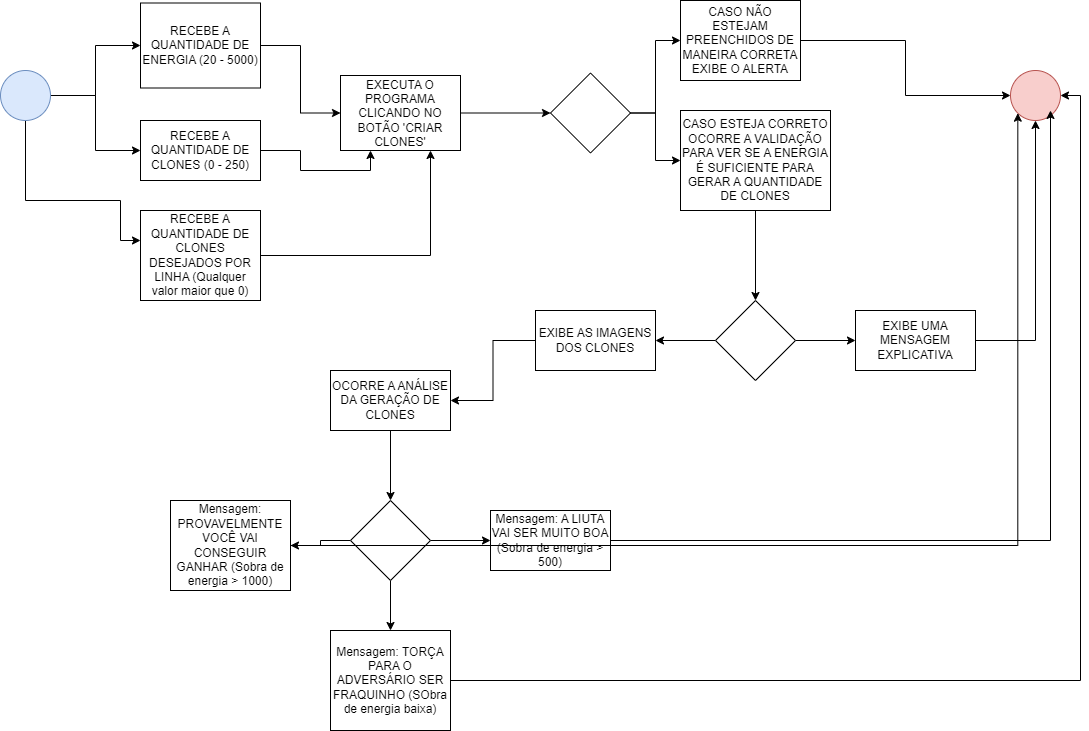

The diagram above was exported from draw.io. Its source (the exported page's mxGraphModel, read from the mxfile embedded in the PNG):
<mxGraphModel dx="782" dy="475" grid="1" gridSize="10" guides="1" tooltips="1" connect="1" arrows="1" fold="1" page="1" pageScale="1" pageWidth="827" pageHeight="1169" math="0" shadow="0">
  <root>
    <mxCell id="0" />
    <mxCell id="1" parent="0" />
    <mxCell id="bQ5RRh9oKzt3sdPuul7U-4" value="" style="edgeStyle=orthogonalEdgeStyle;rounded=0;orthogonalLoop=1;jettySize=auto;html=1;" edge="1" parent="1" source="bQ5RRh9oKzt3sdPuul7U-1" target="bQ5RRh9oKzt3sdPuul7U-3">
      <mxGeometry relative="1" as="geometry" />
    </mxCell>
    <mxCell id="bQ5RRh9oKzt3sdPuul7U-10" value="" style="edgeStyle=orthogonalEdgeStyle;rounded=0;orthogonalLoop=1;jettySize=auto;html=1;" edge="1" parent="1" source="bQ5RRh9oKzt3sdPuul7U-1" target="bQ5RRh9oKzt3sdPuul7U-9">
      <mxGeometry relative="1" as="geometry" />
    </mxCell>
    <mxCell id="bQ5RRh9oKzt3sdPuul7U-12" value="" style="edgeStyle=orthogonalEdgeStyle;rounded=0;orthogonalLoop=1;jettySize=auto;html=1;" edge="1" parent="1" source="bQ5RRh9oKzt3sdPuul7U-1" target="bQ5RRh9oKzt3sdPuul7U-11">
      <mxGeometry relative="1" as="geometry">
        <Array as="points">
          <mxPoint x="65" y="220" />
          <mxPoint x="160" y="220" />
          <mxPoint x="160" y="260" />
        </Array>
      </mxGeometry>
    </mxCell>
    <mxCell id="bQ5RRh9oKzt3sdPuul7U-1" value="" style="ellipse;whiteSpace=wrap;html=1;aspect=fixed;fillColor=#dae8fc;strokeColor=#6c8ebf;" vertex="1" parent="1">
      <mxGeometry x="40" y="90" width="50" height="50" as="geometry" />
    </mxCell>
    <mxCell id="bQ5RRh9oKzt3sdPuul7U-6" value="" style="edgeStyle=orthogonalEdgeStyle;rounded=0;orthogonalLoop=1;jettySize=auto;html=1;" edge="1" parent="1" source="bQ5RRh9oKzt3sdPuul7U-3" target="bQ5RRh9oKzt3sdPuul7U-5">
      <mxGeometry relative="1" as="geometry" />
    </mxCell>
    <mxCell id="bQ5RRh9oKzt3sdPuul7U-3" value="RECEBE A QUANTIDADE DE ENERGIA (20 - 5000)" style="whiteSpace=wrap;html=1;" vertex="1" parent="1">
      <mxGeometry x="180" y="22.5" width="120" height="85" as="geometry" />
    </mxCell>
    <mxCell id="bQ5RRh9oKzt3sdPuul7U-8" value="" style="edgeStyle=orthogonalEdgeStyle;rounded=0;orthogonalLoop=1;jettySize=auto;html=1;entryX=0;entryY=0.5;entryDx=0;entryDy=0;" edge="1" parent="1" source="bQ5RRh9oKzt3sdPuul7U-5" target="bQ5RRh9oKzt3sdPuul7U-15">
      <mxGeometry relative="1" as="geometry">
        <mxPoint x="580" y="65" as="targetPoint" />
        <Array as="points">
          <mxPoint x="590" y="133" />
        </Array>
      </mxGeometry>
    </mxCell>
    <mxCell id="bQ5RRh9oKzt3sdPuul7U-5" value="EXECUTA O PROGRAMA CLICANDO NO BOTÃO 'CRIAR CLONES'" style="whiteSpace=wrap;html=1;" vertex="1" parent="1">
      <mxGeometry x="380" y="95" width="120" height="75" as="geometry" />
    </mxCell>
    <mxCell id="bQ5RRh9oKzt3sdPuul7U-13" style="edgeStyle=orthogonalEdgeStyle;rounded=0;orthogonalLoop=1;jettySize=auto;html=1;entryX=0.25;entryY=1;entryDx=0;entryDy=0;" edge="1" parent="1" source="bQ5RRh9oKzt3sdPuul7U-9" target="bQ5RRh9oKzt3sdPuul7U-5">
      <mxGeometry relative="1" as="geometry" />
    </mxCell>
    <mxCell id="bQ5RRh9oKzt3sdPuul7U-9" value="RECEBE A QUANTIDADE DE CLONES (0 - 250)" style="whiteSpace=wrap;html=1;" vertex="1" parent="1">
      <mxGeometry x="180" y="140" width="120" height="60" as="geometry" />
    </mxCell>
    <mxCell id="bQ5RRh9oKzt3sdPuul7U-14" style="edgeStyle=orthogonalEdgeStyle;rounded=0;orthogonalLoop=1;jettySize=auto;html=1;entryX=0.75;entryY=1;entryDx=0;entryDy=0;" edge="1" parent="1" source="bQ5RRh9oKzt3sdPuul7U-11" target="bQ5RRh9oKzt3sdPuul7U-5">
      <mxGeometry relative="1" as="geometry" />
    </mxCell>
    <mxCell id="bQ5RRh9oKzt3sdPuul7U-11" value="RECEBE A QUANTIDADE DE CLONES DESEJADOS POR LINHA (Qualquer valor maior que 0)" style="whiteSpace=wrap;html=1;" vertex="1" parent="1">
      <mxGeometry x="180" y="230" width="120" height="90" as="geometry" />
    </mxCell>
    <mxCell id="bQ5RRh9oKzt3sdPuul7U-17" value="" style="edgeStyle=orthogonalEdgeStyle;rounded=0;orthogonalLoop=1;jettySize=auto;html=1;" edge="1" parent="1" source="bQ5RRh9oKzt3sdPuul7U-15" target="bQ5RRh9oKzt3sdPuul7U-16">
      <mxGeometry relative="1" as="geometry" />
    </mxCell>
    <mxCell id="bQ5RRh9oKzt3sdPuul7U-19" value="" style="edgeStyle=orthogonalEdgeStyle;rounded=0;orthogonalLoop=1;jettySize=auto;html=1;" edge="1" parent="1" source="bQ5RRh9oKzt3sdPuul7U-15" target="bQ5RRh9oKzt3sdPuul7U-18">
      <mxGeometry relative="1" as="geometry" />
    </mxCell>
    <mxCell id="bQ5RRh9oKzt3sdPuul7U-15" value="" style="rhombus;whiteSpace=wrap;html=1;" vertex="1" parent="1">
      <mxGeometry x="590" y="92.5" width="80" height="80" as="geometry" />
    </mxCell>
    <mxCell id="bQ5RRh9oKzt3sdPuul7U-30" style="edgeStyle=orthogonalEdgeStyle;rounded=0;orthogonalLoop=1;jettySize=auto;html=1;entryX=0;entryY=0.5;entryDx=0;entryDy=0;" edge="1" parent="1" source="bQ5RRh9oKzt3sdPuul7U-16" target="bQ5RRh9oKzt3sdPuul7U-29">
      <mxGeometry relative="1" as="geometry" />
    </mxCell>
    <mxCell id="bQ5RRh9oKzt3sdPuul7U-16" value="CASO NÃO ESTEJAM PREENCHIDOS DE MANEIRA CORRETA EXIBE O ALERTA" style="whiteSpace=wrap;html=1;" vertex="1" parent="1">
      <mxGeometry x="720" y="20" width="120" height="80" as="geometry" />
    </mxCell>
    <mxCell id="bQ5RRh9oKzt3sdPuul7U-23" value="" style="edgeStyle=orthogonalEdgeStyle;rounded=0;orthogonalLoop=1;jettySize=auto;html=1;" edge="1" parent="1" source="bQ5RRh9oKzt3sdPuul7U-18" target="bQ5RRh9oKzt3sdPuul7U-22">
      <mxGeometry relative="1" as="geometry" />
    </mxCell>
    <mxCell id="bQ5RRh9oKzt3sdPuul7U-18" value="CASO ESTEJA CORRETO OCORRE A VALIDAÇÃO PARA VER SE A ENERGIA É SUFICIENTE PARA GERAR A QUANTIDADE DE CLONES" style="whiteSpace=wrap;html=1;" vertex="1" parent="1">
      <mxGeometry x="720" y="130" width="150" height="100" as="geometry" />
    </mxCell>
    <mxCell id="bQ5RRh9oKzt3sdPuul7U-25" value="" style="edgeStyle=orthogonalEdgeStyle;rounded=0;orthogonalLoop=1;jettySize=auto;html=1;" edge="1" parent="1" source="bQ5RRh9oKzt3sdPuul7U-22" target="bQ5RRh9oKzt3sdPuul7U-24">
      <mxGeometry relative="1" as="geometry" />
    </mxCell>
    <mxCell id="bQ5RRh9oKzt3sdPuul7U-27" value="" style="edgeStyle=orthogonalEdgeStyle;rounded=0;orthogonalLoop=1;jettySize=auto;html=1;" edge="1" parent="1" source="bQ5RRh9oKzt3sdPuul7U-22" target="bQ5RRh9oKzt3sdPuul7U-26">
      <mxGeometry relative="1" as="geometry" />
    </mxCell>
    <mxCell id="bQ5RRh9oKzt3sdPuul7U-22" value="" style="rhombus;whiteSpace=wrap;html=1;" vertex="1" parent="1">
      <mxGeometry x="755" y="320" width="80" height="80" as="geometry" />
    </mxCell>
    <mxCell id="bQ5RRh9oKzt3sdPuul7U-33" value="" style="edgeStyle=orthogonalEdgeStyle;rounded=0;orthogonalLoop=1;jettySize=auto;html=1;" edge="1" parent="1" source="bQ5RRh9oKzt3sdPuul7U-24" target="bQ5RRh9oKzt3sdPuul7U-32">
      <mxGeometry relative="1" as="geometry" />
    </mxCell>
    <mxCell id="bQ5RRh9oKzt3sdPuul7U-24" value="EXIBE AS IMAGENS DOS CLONES" style="whiteSpace=wrap;html=1;" vertex="1" parent="1">
      <mxGeometry x="575" y="330" width="120" height="60" as="geometry" />
    </mxCell>
    <mxCell id="bQ5RRh9oKzt3sdPuul7U-31" style="edgeStyle=orthogonalEdgeStyle;rounded=0;orthogonalLoop=1;jettySize=auto;html=1;entryX=0.5;entryY=1;entryDx=0;entryDy=0;" edge="1" parent="1" source="bQ5RRh9oKzt3sdPuul7U-26" target="bQ5RRh9oKzt3sdPuul7U-29">
      <mxGeometry relative="1" as="geometry" />
    </mxCell>
    <mxCell id="bQ5RRh9oKzt3sdPuul7U-26" value="EXIBE UMA MENSAGEM EXPLICATIVA" style="whiteSpace=wrap;html=1;" vertex="1" parent="1">
      <mxGeometry x="895" y="330" width="120" height="60" as="geometry" />
    </mxCell>
    <mxCell id="bQ5RRh9oKzt3sdPuul7U-29" value="" style="ellipse;whiteSpace=wrap;html=1;aspect=fixed;fillColor=#f8cecc;strokeColor=#b85450;" vertex="1" parent="1">
      <mxGeometry x="1050" y="90" width="50" height="50" as="geometry" />
    </mxCell>
    <mxCell id="bQ5RRh9oKzt3sdPuul7U-35" value="" style="edgeStyle=orthogonalEdgeStyle;rounded=0;orthogonalLoop=1;jettySize=auto;html=1;" edge="1" parent="1" source="bQ5RRh9oKzt3sdPuul7U-32" target="bQ5RRh9oKzt3sdPuul7U-34">
      <mxGeometry relative="1" as="geometry" />
    </mxCell>
    <mxCell id="bQ5RRh9oKzt3sdPuul7U-32" value="OCORRE A ANÁLISE DA GERAÇÃO DE CLONES" style="whiteSpace=wrap;html=1;" vertex="1" parent="1">
      <mxGeometry x="370" y="390" width="120" height="60" as="geometry" />
    </mxCell>
    <mxCell id="bQ5RRh9oKzt3sdPuul7U-37" value="" style="edgeStyle=orthogonalEdgeStyle;rounded=0;orthogonalLoop=1;jettySize=auto;html=1;" edge="1" parent="1" source="bQ5RRh9oKzt3sdPuul7U-34" target="bQ5RRh9oKzt3sdPuul7U-36">
      <mxGeometry relative="1" as="geometry" />
    </mxCell>
    <mxCell id="bQ5RRh9oKzt3sdPuul7U-39" value="" style="edgeStyle=orthogonalEdgeStyle;rounded=0;orthogonalLoop=1;jettySize=auto;html=1;" edge="1" parent="1" source="bQ5RRh9oKzt3sdPuul7U-34" target="bQ5RRh9oKzt3sdPuul7U-38">
      <mxGeometry relative="1" as="geometry" />
    </mxCell>
    <mxCell id="bQ5RRh9oKzt3sdPuul7U-41" value="" style="edgeStyle=orthogonalEdgeStyle;rounded=0;orthogonalLoop=1;jettySize=auto;html=1;" edge="1" parent="1" source="bQ5RRh9oKzt3sdPuul7U-34" target="bQ5RRh9oKzt3sdPuul7U-40">
      <mxGeometry relative="1" as="geometry" />
    </mxCell>
    <mxCell id="bQ5RRh9oKzt3sdPuul7U-34" value="" style="rhombus;whiteSpace=wrap;html=1;" vertex="1" parent="1">
      <mxGeometry x="390" y="520" width="80" height="80" as="geometry" />
    </mxCell>
    <mxCell id="bQ5RRh9oKzt3sdPuul7U-43" style="edgeStyle=orthogonalEdgeStyle;rounded=0;orthogonalLoop=1;jettySize=auto;html=1;" edge="1" parent="1" source="bQ5RRh9oKzt3sdPuul7U-36">
      <mxGeometry relative="1" as="geometry">
        <mxPoint x="1090" y="130" as="targetPoint" />
      </mxGeometry>
    </mxCell>
    <mxCell id="bQ5RRh9oKzt3sdPuul7U-36" value="Mensagem: A LIUTA VAI SER MUITO BOA (Sobra de energia &amp;gt; 500)" style="whiteSpace=wrap;html=1;" vertex="1" parent="1">
      <mxGeometry x="530" y="530" width="120" height="60" as="geometry" />
    </mxCell>
    <mxCell id="bQ5RRh9oKzt3sdPuul7U-44" style="edgeStyle=orthogonalEdgeStyle;rounded=0;orthogonalLoop=1;jettySize=auto;html=1;entryX=0;entryY=1;entryDx=0;entryDy=0;" edge="1" parent="1" source="bQ5RRh9oKzt3sdPuul7U-38" target="bQ5RRh9oKzt3sdPuul7U-29">
      <mxGeometry relative="1" as="geometry" />
    </mxCell>
    <mxCell id="bQ5RRh9oKzt3sdPuul7U-38" value="Mensagem: PROVAVELMENTE VOCÊ VAI CONSEGUIR GANHAR (Sobra de energia &amp;gt; 1000)" style="whiteSpace=wrap;html=1;" vertex="1" parent="1">
      <mxGeometry x="210" y="520" width="120" height="90" as="geometry" />
    </mxCell>
    <mxCell id="bQ5RRh9oKzt3sdPuul7U-42" style="edgeStyle=orthogonalEdgeStyle;rounded=0;orthogonalLoop=1;jettySize=auto;html=1;entryX=1;entryY=0.5;entryDx=0;entryDy=0;" edge="1" parent="1" source="bQ5RRh9oKzt3sdPuul7U-40" target="bQ5RRh9oKzt3sdPuul7U-29">
      <mxGeometry relative="1" as="geometry" />
    </mxCell>
    <mxCell id="bQ5RRh9oKzt3sdPuul7U-40" value="Mensagem: TORÇA PARA O ADVERSÁRIO SER FRAQUINHO (SObra de energia baixa)" style="whiteSpace=wrap;html=1;" vertex="1" parent="1">
      <mxGeometry x="370" y="650" width="120" height="100" as="geometry" />
    </mxCell>
  </root>
</mxGraphModel>